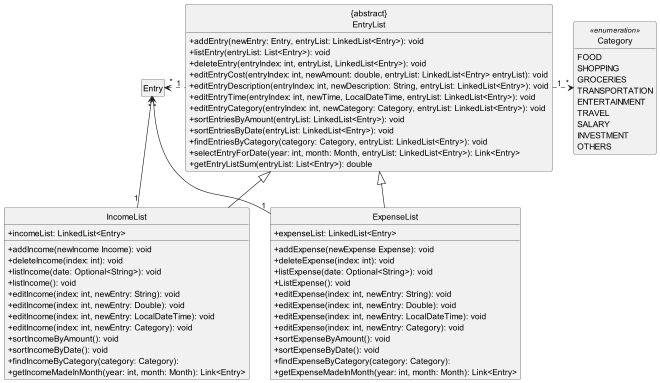

The diagram above was rendered by PlantUML. Its source (embedded in the PNG):
@startuml
hide circle
skinparam classAttributeIconSize 0
hide empty members

class "{abstract}\nEntryList" as entryList

class entryList {
    +addEntry(newEntry: Entry, entryList: LinkedList<Entry>): void
    +listEntry(entryList: List<Entry>): void
    +deleteEntry(entryIndex: int, entryList, LinkedList<Entry>): void
    +editEntryCost(entryIndex: int, newAmount: double, entryList: LinkedList<Entry> entryList): void
    +editEntryDescription(entryIndex: int, newDescription: String, entryList: LinkedList<Entry>): void
    +editEntryTime(entryIndex: int, newTime, LocalDateTime, entryList: LinkedList<Entry>): void
    +editEntryCategory(entryIndex: int, newCategory: Category, entryList: LinkedList<Entry>): void
    +sortEntriesByAmount(entryList: LinkedList<Entry>): void
    +sortEntriesByDate(entryList: LinkedList<Entry>): void
    +findEntriesByCategory(category: Category, entryList: LinkedList<Entry>): void
    +selectEntryForDate(year: int, month: Month, entryList: LinkedList<Entry>): Link<Entry>
    +getEntryListSum(entryList: List<Entry>): double
}

class IncomeList {
    +incomeList: LinkedList<Entry>
    +addIncome(newIncome Income): void
    +deleteIncome(index: int): void
    +listIncome(date: Optional<String>): void
    +listIncome(): void
    +editIncome(index: int, newEntry: String): void
    +editIncome(index: int, newEntry: Double): void
    +editIncome(index: int, newEntry: LocalDateTime): void
    +editIncome(index: int, newEntry: Category): void
    +sortIncomeByAmount(): void
    +sortIncomeByDate(): void
    +findIncomeByCategory(category: Category):
    +getIncomeMadeInMonth(year: int, month: Month): Link<Entry>
}

class ExpenseList {
    +expenseList: LinkedList<Entry>
    +addExpense(newExpense Expense): void
    +deleteExpense(index: int): void
    +listExpense(date: Optional<String>): void
    +ListExpense(): void
    +editExpense(index: int, newEntry: String): void
    +editExpense(index: int, newEntry: Double): void
    +editExpense(index: int, newEntry: LocalDateTime): void
    +editExpense(index: int, newEntry: Category): void
    +sortExpenseByAmount(): void
    +sortExpenseByDate(): void
    +findExpenseByCategory(category: Category):
    +getExpenseMadeInMonth(year: int, month: Month): Link<Entry>
}

class Category <<enumeration>> {
    FOOD
    SHOPPING
    GROCERIES
    TRANSPORTATION
    ENTERTAINMENT
    TRAVEL
    SALARY
    INVESTMENT
    OTHERS
}

entryList <|-- IncomeList
entryList "1" .left.> "*" Entry
entryList <|-- ExpenseList
entryList "1" .right> "*" Category
IncomeList "1" -> "*" Entry
ExpenseList "1" -> "*" Entry

@enduml